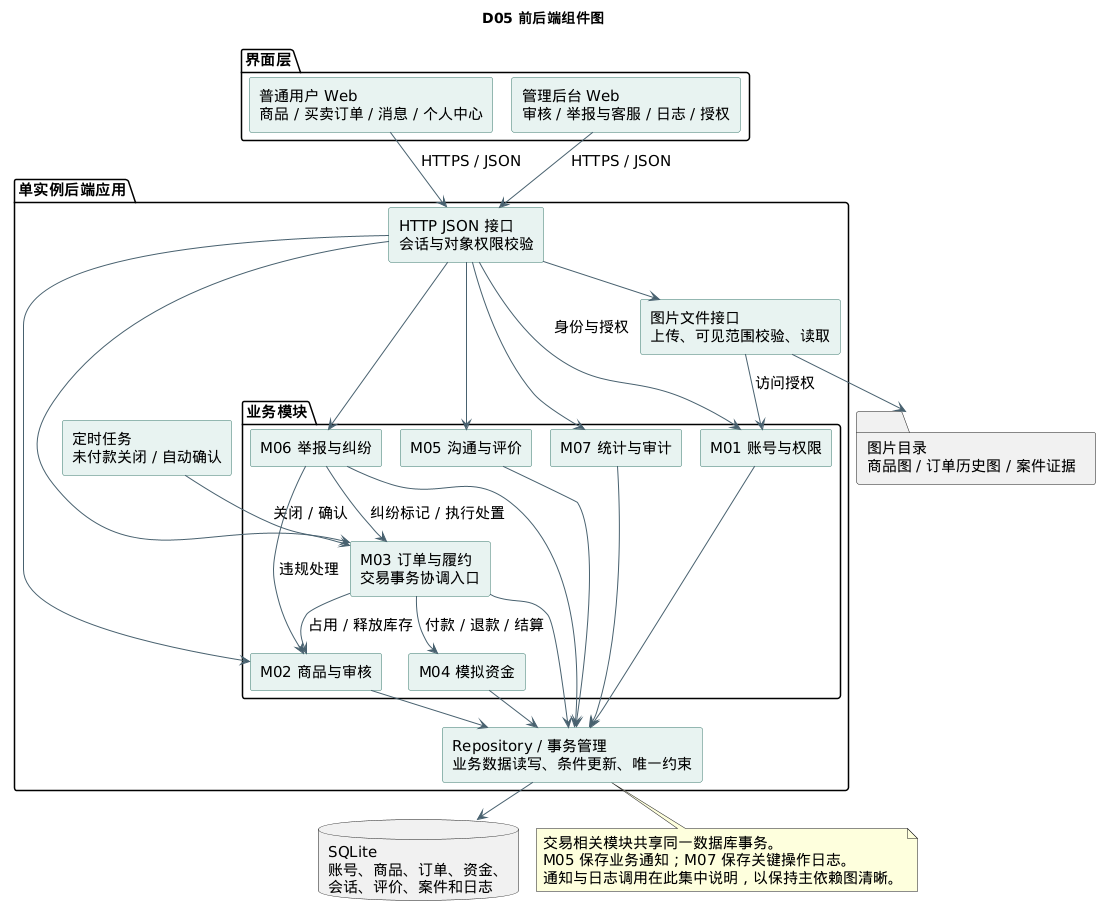

The diagram above was rendered by PlantUML. Its source (embedded in the PNG):
@startuml
!pragma layout smetana
title D05 前后端组件图
skinparam defaultFontName "SansSerif"
skinparam defaultFontSize 15
skinparam backgroundColor #FFFFFF
skinparam shadowing false
skinparam componentStyle rectangle
skinparam componentBackgroundColor #E8F3F1
skinparam componentBorderColor #39786C
skinparam ArrowColor #48616F
top to bottom direction
package "界面层" {
  component "普通用户 Web\n商品 / 买卖订单 / 消息 / 个人中心" as web
  component "管理后台 Web\n审核 / 举报与客服 / 日志 / 授权" as admin
}
package "单实例后端应用" {
  component "HTTP JSON 接口\n会话与对象权限校验" as api
  component "定时任务\n未付款关闭 / 自动确认" as timer
  package "业务模块" {
    component "M01 账号与权限" as auth
    component "M02 商品与审核" as product
    component "M03 订单与履约\n交易事务协调入口" as orders
    component "M04 模拟资金" as funds
    component "M05 沟通与评价" as social
    component "M06 举报与纠纷" as cases
    component "M07 统计与审计" as audit
  }
  component "Repository / 事务管理\n业务数据读写、条件更新、唯一约束" as repo
  component "图片文件接口\n上传、可见范围校验、读取" as files
}
database "SQLite\n账号、商品、订单、资金、\n会话、评价、案件和日志" as db
folder "图片目录\n商品图 / 订单历史图 / 案件证据" as images

web --> api : HTTPS / JSON
admin --> api : HTTPS / JSON
api --> auth : 身份与授权
api --> product
api --> orders
api --> social
api --> cases
api --> audit
api --> files
timer --> orders : 关闭 / 确认
orders --> product : 占用 / 释放库存
orders --> funds : 付款 / 退款 / 结算
cases --> orders : 纠纷标记 / 执行处置
cases --> product : 违规处理
auth --> repo
product --> repo
orders --> repo
funds --> repo
social --> repo
cases --> repo
audit --> repo
repo --> db
files --> images
files --> auth : 访问授权
note bottom of repo
  交易相关模块共享同一数据库事务。
  M05 保存业务通知；M07 保存关键操作日志。
  通知与日志调用在此集中说明，以保持主依赖图清晰。
end note
@enduml